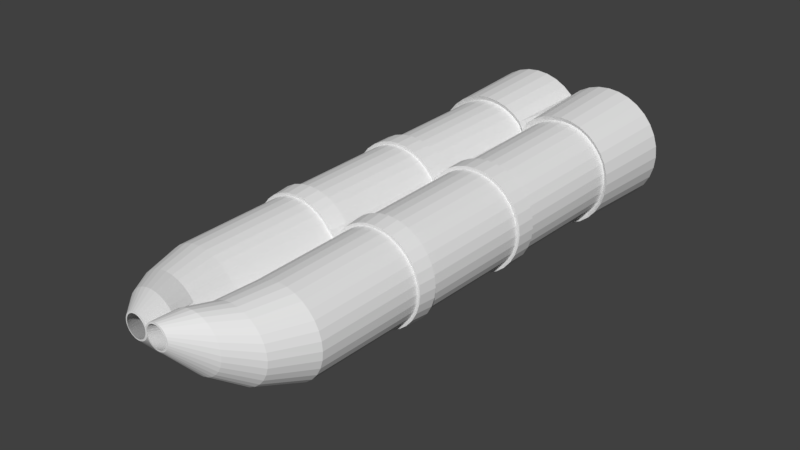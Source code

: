 # Source: Barrles_shotgun_finished.blend  (saved by Blender 2.78.0; exported with 4.5.12 LTS)
import bpy
from mathutils import Matrix  # noqa: F401  (used for matrix-valued properties, if any)

bpy.ops.wm.read_factory_settings(use_empty=True)
scene = bpy.context.scene
scene.name = 'Scene'

# ---- collections
col_collection_1 = bpy.data.collections.new('Collection 1'); scene.collection.children.link(col_collection_1)

# ---- world
world_world = bpy.data.worlds.new('World'); scene.world = world_world
world_world.color = (0.05088, 0.05088, 0.05088)
world_world.use_sun_shadow = False
world_world.sun_shadow_jitter_overblur = 0.0
world_world.cycles.sampling_method = 'MANUAL'

# ---- meshes
me_cylinder = bpy.data.meshes.new('Cylinder')
me_cylinder.from_pydata([(0.9084, 1.133, -4.966), (0.9183, 0.895, 4.821), (1.13, 1.111, -4.966), (1.093, 0.8778, 4.821), (1.343, 1.046, -4.966), (1.26, 0.8269, 4.821), (1.539, 0.9412, -4.966), (1.415, 0.7443, 4.821), (1.711, 0.8, -4.966), (1.55, 0.6332, 4.821), (1.852, 0.628, -4.967), (1.662, 0.4977, 4.82), (1.957, 0.4317, -4.967), (1.744, 0.3432, 4.82), (2.022, 0.2187, -4.967), (1.795, 0.1755, 4.82), (2.044, -0.002749, -4.968), (1.812, 0.001115, 4.82), (2.022, -0.2242, -4.968), (1.795, -0.1733, 4.819), (1.957, -0.4372, -4.969), (1.744, -0.341, 4.819), (1.852, -0.6335, -4.969), (1.662, -0.4955, 4.819), (1.711, -0.8055, -4.969), (1.55, -0.6309, 4.818), (1.539, -0.9467, -4.97), (1.415, -0.7421, 4.818), (1.343, -1.052, -4.97), (1.26, -0.8247, 4.818), (1.13, -1.116, -4.97), (1.093, -0.8756, 4.818), (0.9084, -1.138, -4.97), (0.9183, -0.8928, 4.818), (0.687, -1.116, -4.97), (0.7439, -0.8756, 4.818), (0.474, -1.052, -4.97), (0.5762, -0.8247, 4.818), (0.2777, -0.9467, -4.97), (0.4217, -0.7421, 4.818), (0.1057, -0.8055, -4.969), (0.2863, -0.6309, 4.818), (0.0, -0.6335, -4.969), (0.1751, -0.4955, 4.819), (0.0, -0.4372, -4.969), (0.0, -0.341, 4.819), (0.0, 0.4317, -4.967), (0.0, 0.3432, 4.82), (0.0, 0.628, -4.967), (0.1751, 0.4977, 4.82), (0.1057, 0.8, -4.966), (0.2863, 0.6332, 4.821), (0.2777, 0.9412, -4.966), (0.4217, 0.7443, 4.821), (0.474, 1.046, -4.966), (0.5762, 0.8269, 4.821), (0.687, 1.111, -4.966), (0.7439, 0.8778, 4.821), (0.9196, 0.9305, -4.835), (0.9233, 0.7784, 4.838), (1.102, 0.9126, -4.835), (1.075, 0.7634, 4.838), (1.277, 0.8595, -4.836), (1.221, 0.7192, 4.838), (1.438, 0.7732, -4.836), (1.355, 0.6474, 4.838), (1.58, 0.6572, -4.836), (1.473, 0.5507, 4.838), (1.696, 0.5157, -4.836), (1.57, 0.433, 4.837), (1.782, 0.3544, -4.837), (1.641, 0.2986, 4.837), (1.835, 0.1793, -4.837), (1.686, 0.1528, 4.837), (1.853, -0.002749, -4.837), (1.7, 0.001181, 4.836), (1.835, -0.1848, -4.838), (1.686, -0.1504, 4.836), (1.782, -0.3599, -4.838), (1.641, -0.2962, 4.836), (1.696, -0.5212, -4.839), (1.57, -0.4306, 4.835), (1.58, -0.6627, -4.839), (1.473, -0.5484, 4.835), (1.438, -0.7787, -4.839), (1.355, -0.645, 4.835), (1.277, -0.865, -4.839), (1.221, -0.7168, 4.835), (1.102, -0.9181, -4.84), (1.075, -0.7611, 4.835), (0.9196, -0.936, -4.84), (0.9233, -0.776, 4.835), (0.7375, -0.9181, -4.84), (0.7717, -0.7611, 4.835), (0.5625, -0.865, -4.839), (0.6259, -0.7168, 4.835), (0.4011, -0.7787, -4.839), (0.4915, -0.645, 4.835), (0.2597, -0.6627, -4.839), (0.3738, -0.5484, 4.835), (0.132, -0.5212, -4.839), (0.2771, -0.4306, 4.835), (0.08138, -0.3599, -4.838), (0.2128, -0.2962, 4.836), (0.08138, 0.3544, -4.837), (0.2128, 0.2986, 4.837), (0.132, 0.5157, -4.836), (0.2771, 0.433, 4.837), (0.2597, 0.6572, -4.836), (0.3738, 0.5507, 4.838), (0.4011, 0.7732, -4.836), (0.4916, 0.6474, 4.838), (0.5625, 0.8595, -4.836), (0.6259, 0.7192, 4.838), (0.7375, 0.9126, -4.835), (0.7717, 0.7634, 4.838), (0.1708, -0.1568, 4.836), (0.1517, -8.552e-05, 4.836), (0.1727, 0.1719, 4.836), (0.0332, 0.2007, -4.837), (0.01499, -0.005815, -4.836), (0.0309, -0.1917, -4.836), (0.912, 1.049, -3.238), (1.117, 1.029, -3.238), (1.314, 0.9694, -3.238), (1.496, 0.8723, -3.238), (1.656, 0.7415, -3.239), (1.786, 0.5821, -3.239), (1.884, 0.4004, -3.239), (1.943, 0.2031, -3.24), (1.964, -0.002054, -3.24), (1.943, -0.2072, -3.24), (1.884, -0.4045, -3.241), (1.786, -0.5863, -3.241), (1.656, -0.7456, -3.241), (1.496, -0.8764, -3.242), (1.314, -0.9735, -3.242), (1.117, -1.033, -3.242), (0.912, -1.054, -3.242), (0.7069, -1.033, -3.242), (0.5096, -0.9735, -3.242), (0.3278, -0.8764, -3.242), (0.1685, -0.7456, -3.241), (0.03771, -0.5863, -3.241), (0.0, -0.4045, -3.241), (0.0, 0.4004, -3.239), (0.03771, 0.5821, -3.239), (0.1685, 0.7415, -3.239), (0.3278, 0.8723, -3.238), (0.5096, 0.9694, -3.238), (0.7069, 1.029, -3.238), (0.9142, 0.9991, -0.2224), (1.109, 0.9799, -0.2224), (1.297, 0.923, -0.2225), (1.47, 0.8306, -0.2227), (1.621, 0.7062, -0.2229), (1.746, 0.5547, -0.2232), (1.838, 0.3818, -0.2236), (1.895, 0.1942, -0.2239), (1.914, -0.0008682, -0.2243), (1.895, -0.196, -0.2247), (1.838, -0.3836, -0.225), (1.746, -0.5564, -0.2253), (1.621, -0.708, -0.2256), (1.47, -0.8323, -0.2259), (1.297, -0.9247, -0.226), (1.109, -0.9817, -0.2261), (0.9142, -1.001, -0.2262), (0.7191, -0.9817, -0.2261), (0.5316, -0.9247, -0.226), (0.3587, -0.8323, -0.2259), (0.2071, -0.708, -0.2256), (0.08277, -0.5564, -0.2253), (0.0, -0.3836, -0.225), (0.0, 0.3818, -0.2236), (0.08277, 0.5547, -0.2232), (0.2071, 0.7062, -0.2229), (0.3587, 0.8306, -0.2227), (0.5316, 0.923, -0.2225), (0.7191, 0.9799, -0.2224), (0.8968, 1.249, -5.047), (1.141, 1.225, -5.047), (1.127, 1.136, -3.156), (1.376, 1.154, -5.047), (1.345, 1.07, -3.157), (1.592, 1.038, -5.047), (1.545, 0.9624, -3.157), (1.782, 0.8827, -5.047), (1.721, 0.8181, -3.157), (1.938, 0.6929, -5.048), (1.865, 0.6424, -3.157), (2.054, 0.4764, -5.048), (1.972, 0.4419, -3.158), (2.125, 0.2415, -5.049), (2.038, 0.2243, -3.158), (2.149, -0.002749, -5.049), (2.061, -0.00199, -3.159), (2.125, -0.247, -5.049), (2.038, -0.2283, -3.159), (2.054, -0.4819, -5.05), (1.972, -0.4458, -3.159), (1.938, -0.6984, -5.05), (1.865, -0.6464, -3.16), (1.782, -0.8882, -5.051), (1.721, -0.8221, -3.16), (1.592, -1.044, -5.051), (1.545, -0.9663, -3.16), (1.376, -1.16, -5.051), (1.345, -1.074, -3.161), (1.141, -1.231, -5.051), (1.127, -1.14, -3.161), (0.8968, -1.255, -5.051), (0.9007, -1.162, -3.161), (0.6525, -1.231, -5.051), (0.6744, -1.14, -3.161), (0.4176, -1.16, -5.051), (0.4569, -1.074, -3.161), (0.2011, -1.044, -5.051), (0.2564, -0.9663, -3.16), (0.01133, -0.8882, -5.051), (0.0806, -0.8221, -3.16), (0.0, -0.6984, -5.05), (0.0, -0.6464, -3.16), (0.0, -0.4819, -5.05), (0.0, -0.4458, -3.159), (0.0, 0.4419, -3.158), (0.0, 0.4764, -5.048), (0.0, 0.6929, -5.048), (0.0, 0.6424, -3.157), (0.01134, 0.8827, -5.047), (0.0806, 0.8181, -3.157), (0.2011, 1.038, -5.047), (0.2564, 0.9624, -3.157), (0.4176, 1.154, -5.047), (0.4569, 1.07, -3.157), (0.6525, 1.225, -5.047), (0.6744, 1.136, -3.156), (0.9007, 1.158, -3.156), (1.11, 0.9864, -0.6186), (1.299, 0.9291, -0.6187), (1.473, 0.8361, -0.6189), (1.626, 0.7109, -0.6192), (1.751, 0.5583, -0.6194), (1.844, 0.3843, -0.6198), (1.901, 0.1954, -0.6201), (1.921, -0.001024, -0.6205), (1.901, -0.1974, -0.6209), (1.844, -0.3863, -0.6212), (1.751, -0.5604, -0.6216), (1.626, -0.7129, -0.6219), (1.473, -0.8381, -0.6221), (1.299, -0.9312, -0.6223), (1.11, -0.9885, -0.6224), (0.9139, -1.008, -0.6224), (0.7175, -0.9885, -0.6224), (0.5287, -0.9312, -0.6223), (0.3546, -0.8381, -0.6221), (0.2021, -0.7129, -0.6219), (0.07685, -0.5604, -0.6216), (0.0, -0.3863, -0.6212), (0.0, 0.3843, -0.6198), (0.07685, 0.5583, -0.6194), (0.2021, 0.7109, -0.6192), (0.3546, 0.8361, -0.6189), (0.5287, 0.9291, -0.6187), (0.7175, 0.9864, -0.6186), (0.9139, 1.006, -0.6186), (0.9105, 1.08, -0.633), (0.9109, 1.072, -0.2077), (0.0, -0.4116, -0.2105), (0.0, 0.4099, -0.209), (0.7015, 1.052, -0.2078), (0.5001, 0.9908, -0.2079), (0.3146, 0.8916, -0.2081), (0.1519, 0.7581, -0.2083), (0.01843, 0.5954, -0.2086), (0.01842, -0.5972, -0.2109), (0.1519, -0.7598, -0.2112), (0.3146, -0.8933, -0.2115), (0.5001, -0.9925, -0.2116), (0.7015, -1.054, -0.2118), (0.9109, -1.074, -0.2118), (1.12, -1.054, -0.2118), (1.322, -0.9925, -0.2116), (1.507, -0.8933, -0.2115), (1.67, -0.7598, -0.2112), (1.803, -0.5972, -0.2109), (1.902, -0.4116, -0.2105), (1.964, -0.2103, -0.2102), (1.984, -0.0008568, -0.2098), (1.964, 0.2085, -0.2094), (1.902, 0.4099, -0.209), (1.803, 0.5954, -0.2086), (1.67, 0.7581, -0.2083), (1.507, 0.8916, -0.2081), (1.322, 0.9908, -0.2079), (1.12, 1.052, -0.2078), (1.121, 1.059, -0.633), (1.324, 0.9973, -0.6331), (1.511, 0.8974, -0.6333), (1.675, 0.7631, -0.6336), (1.809, 0.5993, -0.6339), (1.909, 0.4125, -0.6342), (1.97, 0.2098, -0.6346), (1.991, -0.001024, -0.635), (1.97, -0.2118, -0.6354), (1.909, -0.4145, -0.6358), (1.809, -0.6014, -0.6362), (1.675, -0.7651, -0.6365), (1.511, -0.8995, -0.6367), (1.324, -0.9994, -0.6369), (1.121, -1.061, -0.637), (0.9105, -1.082, -0.6371), (0.6997, -1.061, -0.637), (0.497, -0.9994, -0.6369), (0.3102, -0.8995, -0.6367), (0.1465, -0.7651, -0.6365), (0.01207, -0.6014, -0.6362), (0.0, -0.4145, -0.6358), (0.0, 0.4125, -0.6342), (0.01207, 0.5993, -0.6339), (0.1465, 0.7631, -0.6336), (0.3102, 0.8975, -0.6333), (0.497, 0.9973, -0.6331), (0.6997, 1.059, -0.633), (0.9157, 0.9627, 2.225), (0.917, 0.9273, 2.57), (1.098, 0.9095, 2.57), (1.103, 0.9442, 2.225), (1.272, 0.8567, 2.57), (1.284, 0.8894, 2.225), (1.432, 0.7711, 2.57), (1.45, 0.8005, 2.225), (1.573, 0.6557, 2.57), (1.596, 0.6808, 2.225), (1.688, 0.5153, 2.57), (1.716, 0.5349, 2.225), (1.774, 0.355, 2.57), (1.805, 0.3685, 2.225), (1.826, 0.181, 2.57), (1.86, 0.1879, 2.225), (1.844, 0.0001619, 2.57), (1.878, 0.0001638, 2.225), (1.826, -0.1807, 2.57), (1.86, -0.1876, 2.225), (1.774, -0.3546, 2.57), (1.805, -0.3682, 2.225), (1.688, -0.5149, 2.57), (1.716, -0.5346, 2.225), (1.573, -0.6554, 2.57), (1.596, -0.6804, 2.225), (1.432, -0.7707, 2.57), (1.45, -0.8001, 2.225), (1.272, -0.8564, 2.57), (1.284, -0.8891, 2.225), (1.098, -0.9092, 2.57), (1.103, -0.9439, 2.225), (0.917, -0.927, 2.57), (0.9157, -0.9624, 2.225), (0.7362, -0.9092, 2.57), (0.7279, -0.9439, 2.225), (0.5622, -0.8564, 2.57), (0.5473, -0.8891, 2.225), (0.4019, -0.7707, 2.57), (0.3809, -0.8001, 2.225), (0.2615, -0.6554, 2.57), (0.2351, -0.6804, 2.225), (0.1461, -0.5149, 2.57), (0.1154, -0.5346, 2.225), (0.0, -0.3546, 2.57), (0.0, -0.3682, 2.225), (0.0, 0.355, 2.57), (0.0, 0.3685, 2.225), (0.1461, 0.5153, 2.57), (0.1154, 0.5349, 2.225), (0.2615, 0.6557, 2.57), (0.2351, 0.6808, 2.225), (0.4019, 0.7711, 2.57), (0.3809, 0.8005, 2.225), (0.5622, 0.8567, 2.57), (0.5473, 0.8894, 2.225), (0.7362, 0.9095, 2.57), (0.7279, 0.9442, 2.225), (1.272, -0.8564, 2.57), (1.284, -0.8891, 2.225), (1.098, -0.9092, 2.57), (1.103, -0.9439, 2.225), (0.914, 1.03, 2.213), (0.9155, 0.9922, 2.583), (1.109, 0.9731, 2.583), (1.115, 1.01, 2.213), (1.295, 0.9166, 2.583), (1.308, 0.9516, 2.213), (1.467, 0.825, 2.583), (1.486, 0.8564, 2.213), (1.617, 0.7016, 2.583), (1.642, 0.7284, 2.213), (1.74, 0.5513, 2.583), (1.77, 0.5723, 2.213), (1.832, 0.3798, 2.583), (1.865, 0.3943, 2.213), (1.888, 0.1937, 2.583), (1.924, 0.2011, 2.213), (1.907, 0.0001618, 2.583), (1.944, 0.0001639, 2.213), (1.888, -0.1934, 2.583), (1.924, -0.2007, 2.213), (1.832, -0.3795, 2.583), (1.865, -0.3939, 2.213), (1.74, -0.551, 2.583), (1.77, -0.572, 2.213), (1.617, -0.7013, 2.583), (1.642, -0.728, 2.213), (1.467, -0.8247, 2.583), (1.486, -0.8561, 2.213), (1.295, -0.9163, 2.583), (1.308, -0.9513, 2.213), (1.109, -0.9728, 2.583), (1.115, -1.01, 2.213), (0.9155, -0.9918, 2.583), (0.914, -1.03, 2.213), (0.722, -0.9728, 2.583), (0.7131, -1.01, 2.213), (0.5359, -0.9163, 2.583), (0.5199, -0.9513, 2.213), (0.3644, -0.8247, 2.583), (0.3419, -0.8561, 2.213), (0.214, -0.7013, 2.583), (0.1858, -0.728, 2.213), (0.09068, -0.551, 2.583), (0.05776, -0.572, 2.213), (0.0, -0.3795, 2.583), (0.0, -0.3939, 2.213), (0.0, 0.3798, 2.583), (0.0, 0.3943, 2.213), (0.09068, 0.5513, 2.583), (0.05776, 0.5723, 2.213), (0.2141, 0.7016, 2.583), (0.1858, 0.7284, 2.213), (0.3644, 0.825, 2.583), (0.3419, 0.8564, 2.213), (0.5359, 0.9166, 2.583), (0.5199, 0.9516, 2.213), (0.722, 0.9731, 2.583), (0.7131, 1.01, 2.213), (1.295, -0.9163, 2.583), (1.308, -0.9513, 2.213), (1.109, -0.9728, 2.583), (1.115, -1.01, 2.213), (0.2815, 0.7764, 6.674), (0.2329, 0.7812, 6.674), (0.3282, 0.7622, 6.674), (0.3713, 0.7392, 6.674), (0.409, 0.7082, 6.674), (0.44, 0.6704, 6.674), (0.4631, 0.6274, 6.674), (0.4772, 0.5806, 6.674), (0.482, 0.532, 6.674), (0.4772, 0.4834, 6.674), (0.4631, 0.4367, 6.673), (0.44, 0.3936, 6.673), (0.409, 0.3558, 6.673), (0.3713, 0.3248, 6.673), (0.3282, 0.3018, 6.673), (0.2815, 0.2876, 6.673), (0.2329, 0.2829, 6.673), (0.1843, 0.2876, 6.673), (0.1375, 0.3018, 6.673), (0.09443, 0.3248, 6.673), (0.05667, 0.3558, 6.673), (0.02569, 0.3936, 6.673), (0.0, 0.4367, 6.673), (0.02569, 0.6704, 6.674), (0.0, 0.6274, 6.674), (0.05667, 0.7082, 6.674), (0.09443, 0.7392, 6.674), (0.1375, 0.7622, 6.674), (0.1843, 0.7764, 6.674), (0.2765, 0.7445, 6.679), (0.2343, 0.7487, 6.679), (0.3172, 0.7322, 6.679), (0.3546, 0.7122, 6.679), (0.3874, 0.6852, 6.679), (0.4144, 0.6524, 6.679), (0.4344, 0.6149, 6.679), (0.4467, 0.5743, 6.678), (0.4509, 0.532, 6.678), (0.4467, 0.4898, 6.678), (0.4344, 0.4491, 6.678), (0.4144, 0.4117, 6.678), (0.3874, 0.3789, 6.678), (0.3546, 0.3519, 6.678), (0.3172, 0.3319, 6.678), (0.2765, 0.3196, 6.678), (0.2343, 0.3154, 6.678), (0.192, 0.3196, 6.678), (0.1514, 0.3319, 6.678), (0.1139, 0.3519, 6.678), (0.08107, 0.3789, 6.678), (0.05413, 0.4117, 6.678), (0.0362, 0.4491, 6.678), (0.05413, 0.6524, 6.679), (0.0362, 0.6149, 6.679), (0.08107, 0.6852, 6.679), (0.1139, 0.7122, 6.679), (0.1514, 0.7322, 6.679), (0.192, 0.7445, 6.679), (0.02448, 0.488, 6.678), (0.01916, 0.5317, 6.678), (0.02502, 0.5796, 6.678), (1.419, -0.1683, 5.649), (1.46, -0.03119, 5.65), (0.464, -0.5638, 5.649), (0.3377, -0.4963, 5.649), (0.8863, 0.8281, 5.651), (1.023, 0.7866, 5.651), (0.6011, 0.8281, 5.651), (0.7437, 0.8422, 5.651), (1.351, -0.2946, 5.649), (0.2269, -0.4054, 5.649), (1.15, 0.719, 5.651), (1.26, -0.4054, 5.649), (0.1361, -0.2946, 5.649), (1.26, 0.6281, 5.651), (1.15, -0.4963, 5.649), (0.0, -0.1683, 5.649), (0.0, 0.3911, 5.65), (1.351, 0.5174, 5.651), (1.023, -0.5638, 5.649), (0.1361, 0.5174, 5.651), (1.419, 0.3911, 5.65), (0.8863, -0.6054, 5.649), (0.227, 0.6281, 5.651), (1.46, 0.254, 5.65), (0.7437, -0.6194, 5.648), (0.3377, 0.719, 5.651), (1.475, 0.1114, 5.65), (0.6011, -0.6054, 5.649), (0.464, 0.7866, 5.651), (1.041, 0.1748, 6.172), (0.2556, -0.2451, 6.172), (0.5885, 0.8523, 6.174), (0.3637, 0.8523, 6.174), (1.008, 0.06673, 6.172), (0.156, -0.1918, 6.172), (0.6966, 0.8195, 6.174), (0.4761, 0.8633, 6.174), (0.9551, -0.03287, 6.172), (0.06872, -0.1202, 6.172), (0.7962, 0.7662, 6.173), (0.8835, -0.1202, 6.172), (0.0, -0.03287, 6.172), (0.8835, 0.6946, 6.173), (0.7962, -0.1918, 6.172), (0.0, 0.06673, 6.172), (0.0, 0.5077, 6.173), (0.9551, 0.6073, 6.173), (0.6966, -0.2451, 6.172), (0.0, 0.6073, 6.173), (1.008, 0.5077, 6.173), (0.5885, -0.2778, 6.171), (0.06872, 0.6946, 6.173), (1.041, 0.3996, 6.173), (0.4761, -0.2889, 6.171), (0.156, 0.7662, 6.173), (1.052, 0.2872, 6.173), (0.3637, -0.2778, 6.171), (0.2556, 0.8195, 6.174)], [], [(326, 1, 3, 327), (327, 3, 5, 329), (329, 5, 7, 331), (331, 7, 9, 333), (333, 9, 11, 335), (335, 11, 13, 337), (337, 13, 15, 339), (339, 15, 17, 341), (341, 17, 19, 343), (343, 19, 21, 345), (345, 21, 23, 347), (347, 23, 25, 349), (349, 25, 27, 351), (351, 27, 29, 353), (353, 29, 31, 355), (355, 31, 33, 357), (357, 33, 35, 359), (359, 35, 37, 361), (361, 37, 39, 363), (363, 39, 41, 365), (365, 41, 43, 367), (367, 43, 45, 369), (371, 47, 49, 373), (373, 49, 51, 375), (375, 51, 53, 377), (377, 53, 55, 379), (379, 55, 57, 381), (381, 57, 1, 326), (109, 111, 504, 503), (0, 2, 4, 6, 8, 10, 12, 14, 16, 18, 20, 22, 24, 26, 28, 30, 32, 34, 36, 38, 40, 42, 44, 102, 100, 98, 96, 94, 92, 90, 88, 86, 84, 82, 80, 78, 76, 74, 72, 70, 68, 66, 64, 62, 60, 58, 114, 112, 110, 108, 106, 104, 46, 48, 50, 52, 54, 56), (543, 539, 458, 459), (102, 44, 46, 104, 119, 120, 121), (369, 45, 47, 371), (118, 119, 104, 105), (117, 120, 119, 118), (116, 121, 120, 117), (116, 103, 102, 121), (98, 100, 101, 99), (100, 102, 103, 101), (96, 98, 99, 97), (94, 96, 97, 95), (92, 94, 95, 93), (90, 92, 93, 91), (88, 90, 91, 89), (86, 88, 89, 87), (84, 86, 87, 85), (82, 84, 85, 83), (80, 82, 83, 81), (78, 80, 81, 79), (76, 78, 79, 77), (74, 76, 77, 75), (72, 74, 75, 73), (70, 72, 73, 71), (68, 70, 71, 69), (66, 68, 69, 67), (64, 66, 67, 65), (62, 64, 65, 63), (60, 62, 63, 61), (58, 60, 61, 59), (114, 58, 59, 115), (112, 114, 115, 113), (110, 112, 113, 111), (108, 110, 111, 109), (106, 108, 109, 107), (104, 106, 107, 105), (123, 124, 184, 182), (6, 4, 183, 185), (144, 145, 225, 224), (124, 125, 186, 184), (40, 38, 217, 219), (125, 126, 188, 186), (22, 20, 199, 201), (0, 56, 235, 180), (126, 127, 190, 188), (4, 2, 181, 183), (127, 128, 192, 190), (38, 36, 215, 217), (128, 129, 194, 192), (20, 18, 197, 199), (56, 54, 233, 235), (129, 130, 196, 194), (130, 131, 198, 196), (2, 0, 180, 181), (36, 34, 213, 215), (131, 132, 200, 198), (18, 16, 195, 197), (54, 52, 231, 233), (132, 133, 202, 200), (133, 134, 204, 202), (34, 32, 211, 213), (134, 135, 206, 204), (16, 14, 193, 195), (52, 50, 229, 231), (135, 136, 208, 206), (250, 249, 308, 309), (178, 179, 271, 272), (151, 152, 296, 268), (249, 248, 307, 308), (179, 151, 268, 271), (152, 153, 295, 296), (248, 247, 306, 307), (173, 174, 270, 269), (153, 154, 294, 295), (247, 246, 305, 306), (154, 155, 293, 294), (246, 245, 304, 305), (155, 156, 292, 293), (245, 244, 303, 304), (156, 157, 291, 292), (244, 243, 302, 303), (157, 158, 290, 291), (243, 242, 301, 302), (158, 159, 289, 290), (242, 241, 300, 301), (159, 160, 288, 289), (241, 240, 299, 300), (160, 161, 287, 288), (240, 239, 298, 299), (260, 259, 318, 319), (161, 162, 286, 287), (239, 238, 297, 298), (266, 265, 324, 267), (162, 163, 285, 286), (223, 224, 225, 226), (235, 236, 237, 180), (233, 234, 236, 235), (231, 232, 234, 233), (229, 230, 232, 231), (227, 228, 230, 229), (226, 225, 228, 227), (221, 222, 224, 223), (219, 220, 222, 221), (217, 218, 220, 219), (215, 216, 218, 217), (213, 214, 216, 215), (211, 212, 214, 213), (209, 210, 212, 211), (207, 208, 210, 209), (205, 206, 208, 207), (203, 204, 206, 205), (201, 202, 204, 203), (199, 200, 202, 201), (197, 198, 200, 199), (195, 196, 198, 197), (193, 194, 196, 195), (191, 192, 194, 193), (189, 190, 192, 191), (187, 188, 190, 189), (185, 186, 188, 187), (183, 184, 186, 185), (181, 182, 184, 183), (180, 237, 182, 181), (150, 122, 237, 236), (24, 22, 201, 203), (122, 123, 182, 237), (149, 150, 236, 234), (42, 40, 219, 221), (148, 149, 234, 232), (8, 6, 185, 187), (147, 148, 232, 230), (26, 24, 203, 205), (146, 147, 230, 228), (44, 42, 221, 223), (145, 146, 228, 225), (10, 8, 187, 189), (143, 144, 224, 222), (28, 26, 205, 207), (142, 143, 222, 220), (46, 44, 223, 226), (141, 142, 220, 218), (48, 46, 226, 227), (12, 10, 189, 191), (140, 141, 218, 216), (30, 28, 207, 209), (139, 140, 216, 214), (138, 139, 214, 212), (50, 48, 227, 229), (14, 12, 191, 193), (137, 138, 212, 210), (32, 30, 209, 211), (136, 137, 210, 208), (122, 266, 238, 123), (123, 238, 239, 124), (124, 239, 240, 125), (125, 240, 241, 126), (126, 241, 242, 127), (127, 242, 243, 128), (128, 243, 244, 129), (129, 244, 245, 130), (130, 245, 246, 131), (131, 246, 247, 132), (132, 247, 248, 133), (133, 248, 249, 134), (134, 249, 250, 135), (135, 250, 251, 136), (136, 251, 252, 137), (137, 252, 253, 138), (138, 253, 254, 139), (139, 254, 255, 140), (140, 255, 256, 141), (141, 256, 257, 142), (142, 257, 258, 143), (143, 258, 259, 144), (145, 260, 261, 146), (146, 261, 262, 147), (147, 262, 263, 148), (148, 263, 264, 149), (149, 264, 265, 150), (150, 265, 266, 122), (144, 259, 260, 145), (318, 269, 270, 319), (324, 271, 268, 267), (323, 272, 271, 324), (322, 273, 272, 323), (321, 274, 273, 322), (320, 275, 274, 321), (319, 270, 275, 320), (317, 276, 269, 318), (316, 277, 276, 317), (315, 278, 277, 316), (314, 279, 278, 315), (313, 280, 279, 314), (312, 281, 280, 313), (311, 282, 281, 312), (310, 283, 282, 311), (309, 284, 283, 310), (308, 285, 284, 309), (307, 286, 285, 308), (306, 287, 286, 307), (305, 288, 287, 306), (304, 289, 288, 305), (303, 290, 289, 304), (302, 291, 290, 303), (301, 292, 291, 302), (300, 293, 292, 301), (299, 294, 293, 300), (298, 295, 294, 299), (297, 296, 295, 298), (267, 268, 296, 297), (177, 178, 272, 273), (251, 250, 309, 310), (176, 177, 273, 274), (252, 251, 310, 311), (175, 176, 274, 275), (253, 252, 311, 312), (174, 175, 275, 270), (254, 253, 312, 313), (172, 173, 269, 276), (255, 254, 313, 314), (171, 172, 276, 277), (256, 255, 314, 315), (170, 171, 277, 278), (257, 256, 315, 316), (169, 170, 278, 279), (258, 257, 316, 317), (168, 169, 279, 280), (259, 258, 317, 318), (167, 168, 280, 281), (261, 260, 319, 320), (166, 167, 281, 282), (262, 261, 320, 321), (165, 166, 282, 283), (263, 262, 321, 322), (164, 165, 283, 284), (264, 263, 322, 323), (163, 164, 284, 285), (265, 264, 323, 324), (238, 266, 267, 297), (173, 370, 372, 174), (337, 339, 401, 399), (179, 382, 325, 151), (366, 364, 426, 428), (178, 380, 382, 179), (340, 338, 400, 402), (177, 378, 380, 178), (365, 367, 429, 427), (176, 376, 378, 177), (339, 341, 403, 401), (175, 374, 376, 176), (368, 366, 428, 430), (174, 372, 374, 175), (342, 340, 402, 404), (172, 368, 370, 173), (367, 369, 431, 429), (171, 366, 368, 172), (341, 343, 405, 403), (170, 364, 366, 171), (370, 368, 430, 432), (169, 362, 364, 170), (344, 342, 404, 406), (168, 360, 362, 169), (371, 373, 435, 433), (167, 358, 360, 168), (343, 345, 407, 405), (166, 356, 358, 167), (384, 354, 416, 446), (165, 354, 356, 166), (353, 355, 385, 383), (164, 352, 354, 165), (374, 372, 434, 436), (163, 350, 352, 164), (346, 344, 406, 408), (162, 348, 350, 163), (356, 386, 448, 418), (161, 346, 348, 162), (373, 375, 437, 435), (160, 344, 346, 161), (345, 347, 409, 407), (159, 342, 344, 160), (353, 383, 445, 415), (158, 340, 342, 159), (376, 374, 436, 438), (157, 338, 340, 158), (348, 346, 408, 410), (156, 336, 338, 157), (385, 355, 417, 447), (155, 334, 336, 156), (375, 377, 439, 437), (154, 332, 334, 155), (347, 349, 411, 409), (153, 330, 332, 154), (383, 385, 447, 445), (152, 328, 330, 153), (378, 376, 438, 440), (151, 325, 328, 152), (350, 348, 410, 412), (386, 384, 446, 448), (377, 379, 441, 439), (356, 354, 384, 386), (349, 351, 413, 411), (432, 431, 433, 434), (444, 443, 388, 387), (442, 441, 443, 444), (440, 439, 441, 442), (438, 437, 439, 440), (436, 435, 437, 438), (434, 433, 435, 436), (430, 429, 431, 432), (428, 427, 429, 430), (426, 425, 427, 428), (424, 423, 425, 426), (422, 421, 423, 424), (420, 419, 421, 422), (418, 417, 419, 420), (414, 413, 415, 416), (412, 411, 413, 414), (410, 409, 411, 412), (408, 407, 409, 410), (406, 405, 407, 408), (404, 403, 405, 406), (402, 401, 403, 404), (400, 399, 401, 402), (398, 397, 399, 400), (396, 395, 397, 398), (394, 393, 395, 396), (392, 391, 393, 394), (390, 389, 391, 392), (387, 388, 389, 390), (446, 445, 447, 448), (417, 418, 448, 447), (416, 415, 445, 446), (363, 365, 427, 425), (338, 336, 398, 400), (364, 362, 424, 426), (335, 337, 399, 397), (361, 363, 425, 423), (336, 334, 396, 398), (362, 360, 422, 424), (333, 335, 397, 395), (359, 361, 423, 421), (334, 332, 394, 396), (360, 358, 420, 422), (331, 333, 395, 393), (357, 359, 421, 419), (332, 330, 392, 394), (358, 356, 418, 420), (372, 370, 432, 434), (329, 331, 393, 391), (355, 357, 419, 417), (369, 371, 433, 431), (330, 328, 390, 392), (325, 382, 444, 387), (327, 329, 391, 389), (381, 326, 388, 443), (328, 325, 387, 390), (354, 352, 414, 416), (382, 380, 442, 444), (326, 327, 389, 388), (351, 353, 415, 413), (379, 381, 443, 441), (352, 350, 412, 414), (380, 378, 440, 442), (449, 450, 477, 476, 475, 474, 472, 473, 502, 501, 503, 504, 505, 506, 479, 478, 480, 481, 482, 483, 484, 485, 486, 487, 488, 489, 490, 491, 492, 493, 494, 495, 496, 497, 498, 499, 500, 471, 470, 469, 468, 467, 466, 465, 464, 463, 462, 461, 460, 459, 458, 457, 456, 455, 454, 453, 452, 451), (500, 507, 508, 509, 502, 473, 471), (81, 83, 490, 489), (544, 540, 467, 468), (111, 113, 505, 504), (545, 541, 449, 451), (83, 85, 491, 490), (546, 542, 477, 450), (547, 543, 459, 460), (548, 544, 468, 469), (113, 115, 506, 505), (85, 87, 492, 491), (59, 61, 478, 479), (549, 545, 451, 452), (550, 547, 460, 461), (115, 59, 479, 506), (87, 89, 493, 492), (61, 63, 480, 478), (551, 548, 469, 470), (552, 549, 452, 453), (89, 91, 494, 493), (63, 65, 481, 480), (553, 550, 461, 462), (554, 551, 470, 471), (91, 93, 495, 494), (65, 67, 482, 481), (555, 554, 471, 473), (556, 552, 453, 454), (557, 553, 462, 463), (93, 95, 496, 495), (67, 69, 483, 482), (103, 116, 507, 500), (558, 555, 473, 472), (116, 117, 508, 507), (559, 556, 454, 455), (95, 97, 497, 496), (69, 71, 484, 483), (560, 557, 463, 464), (117, 118, 509, 508), (118, 105, 502, 509), (97, 99, 498, 497), (71, 73, 485, 484), (561, 558, 472, 474), (562, 559, 455, 456), (563, 560, 464, 465), (99, 101, 499, 498), (73, 75, 486, 485), (564, 561, 474, 475), (565, 562, 456, 457), (101, 103, 500, 499), (75, 77, 487, 486), (566, 563, 465, 466), (105, 107, 501, 502), (77, 79, 488, 487), (567, 564, 475, 476), (539, 565, 457, 458), (540, 566, 466, 467), (107, 109, 503, 501), (541, 546, 450, 449), (79, 81, 489, 488), (542, 567, 476, 477), (57, 55, 538, 516), (3, 1, 517, 514), (37, 35, 537, 512), (19, 17, 536, 511), (55, 53, 535, 538), (35, 33, 534, 537), (17, 15, 533, 536), (53, 51, 532, 535), (33, 31, 531, 534), (15, 13, 530, 533), (51, 49, 529, 532), (31, 29, 528, 531), (13, 11, 527, 530), (49, 47, 526, 529), (29, 27, 524, 528), (11, 9, 523, 527), (47, 45, 525, 526), (45, 43, 522, 525), (27, 25, 521, 524), (9, 7, 520, 523), (43, 41, 519, 522), (25, 23, 518, 521), (7, 5, 515, 520), (41, 39, 513, 519), (23, 21, 510, 518), (1, 57, 516, 517), (5, 3, 514, 515), (39, 37, 512, 513), (21, 19, 511, 510), (516, 538, 567, 542), (514, 517, 546, 541), (512, 537, 566, 540), (511, 536, 565, 539), (538, 535, 564, 567), (537, 534, 563, 566), (536, 533, 562, 565), (535, 532, 561, 564), (534, 531, 560, 563), (533, 530, 559, 562), (532, 529, 558, 561), (531, 528, 557, 560), (530, 527, 556, 559), (529, 526, 555, 558), (528, 524, 553, 557), (527, 523, 552, 556), (526, 525, 554, 555), (525, 522, 551, 554), (524, 521, 550, 553), (523, 520, 549, 552), (522, 519, 548, 551), (521, 518, 547, 550), (520, 515, 545, 549), (519, 513, 544, 548), (518, 510, 543, 547), (517, 516, 542, 546), (515, 514, 541, 545), (513, 512, 540, 544), (510, 511, 539, 543)])
me_cylinder.use_remesh_preserve_volume = False
me_cylinder.use_remesh_preserve_attributes = False
me_cylinder.use_mirror_vertex_groups = False
me_cylinder.update()

# ---- objects
ob_cylinder = bpy.data.objects.new('Cylinder', me_cylinder)

# ---- transforms, parenting, visibility, modifiers, constraints
ob_cylinder.location = (-0.001136, 1.875, -1.041)
ob_cylinder.rotation_euler = (1.571, -0.0, 0.0)
ob_cylinder.lineart.crease_threshold = 0.0
_m = ob_cylinder.modifiers.new('Mirror', 'MIRROR')
_m.use_clip = True

# ---- collection membership
col_collection_1.objects.link(ob_cylinder)

# ---- scene / render settings (as saved in the file)
scene.frame_start = 1; scene.frame_end = 250; scene.frame_set(93)
scene.render.engine = 'BLENDER_EEVEE_NEXT'
scene.render.resolution_percentage = 50
scene.render.dither_intensity = 0.0
scene.cycles.use_denoising = False
scene.cycles.samples = 128
scene.cycles.sampling_pattern = 'TABULATED_SOBOL'
scene.cycles.light_sampling_threshold = 0.0
scene.cycles.use_adaptive_sampling = False
scene.cycles.use_light_tree = False
scene.cycles.blur_glossy = 0.0
scene.cycles.sample_clamp_indirect = 0.0
scene.view_settings.view_transform = 'Standard'
bpy.context.view_layer.update()

# ---- added for rendering (the .blend has no active camera and no usable light): camera, sun
cam_auto = bpy.data.cameras.new('AutoCamera')
cam_auto.lens = 50.0
cam_auto.sensor_width = 36.0
cam_auto.clip_end = 1000.0
ob_auto_camera = bpy.data.objects.new('AutoCamera', cam_auto)
scene.collection.objects.link(ob_auto_camera)
ob_auto_camera.location = (11.7896, -13.0874, 8.38844)
ob_auto_camera.rotation_euler = (1.09748, -7.21219e-08, 0.694738)
scene.camera = ob_auto_camera
light_auto_sun = bpy.data.lights.new('AutoSun', 'SUN')
light_auto_sun.energy = 3.0
light_auto_sun.angle = 0.0523599
ob_auto_sun = bpy.data.objects.new('AutoSun', light_auto_sun)
scene.collection.objects.link(ob_auto_sun)
ob_auto_sun.rotation_euler = (0.872665, 0.174533, 0.523599)
bpy.context.view_layer.update()
